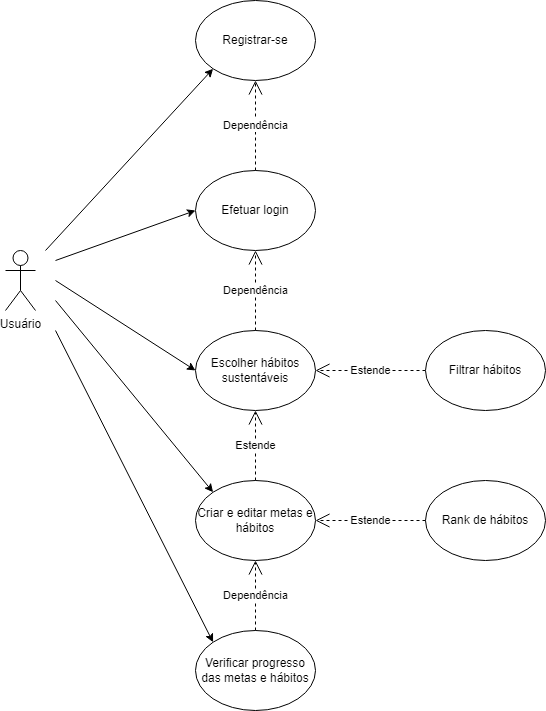

The diagram above was exported from draw.io. Its source (the exported page's mxGraphModel, read from the mxfile embedded in the PNG):
<mxGraphModel dx="1393" dy="758" grid="1" gridSize="10" guides="1" tooltips="1" connect="1" arrows="1" fold="1" page="1" pageScale="1" pageWidth="827" pageHeight="1169" math="0" shadow="0">
  <root>
    <mxCell id="0" />
    <mxCell id="1" parent="0" />
    <mxCell id="1fmPFOa8zNt_l8CbxaRe-1" value="Usuário" style="shape=umlActor;verticalLabelPosition=bottom;verticalAlign=top;html=1;outlineConnect=0;" parent="1" vertex="1">
      <mxGeometry x="20" y="260" width="30" height="60" as="geometry" />
    </mxCell>
    <mxCell id="1fmPFOa8zNt_l8CbxaRe-2" value="Registrar-se" style="ellipse;whiteSpace=wrap;html=1;" parent="1" vertex="1">
      <mxGeometry x="210" y="10" width="120" height="80" as="geometry" />
    </mxCell>
    <mxCell id="1fmPFOa8zNt_l8CbxaRe-6" value="Efetuar login" style="ellipse;whiteSpace=wrap;html=1;" parent="1" vertex="1">
      <mxGeometry x="210" y="180" width="120" height="80" as="geometry" />
    </mxCell>
    <mxCell id="1fmPFOa8zNt_l8CbxaRe-9" value="Escolher hábitos sustentáveis" style="ellipse;whiteSpace=wrap;html=1;" parent="1" vertex="1">
      <mxGeometry x="210" y="340" width="120" height="80" as="geometry" />
    </mxCell>
    <mxCell id="1fmPFOa8zNt_l8CbxaRe-12" value="Criar e editar metas e hábitos" style="ellipse;whiteSpace=wrap;html=1;" parent="1" vertex="1">
      <mxGeometry x="210" y="490" width="120" height="80" as="geometry" />
    </mxCell>
    <mxCell id="1fmPFOa8zNt_l8CbxaRe-14" value="" style="endArrow=classic;html=1;rounded=0;entryX=0;entryY=1;entryDx=0;entryDy=0;" parent="1" target="1fmPFOa8zNt_l8CbxaRe-2" edge="1">
      <mxGeometry width="50" height="50" relative="1" as="geometry">
        <mxPoint x="60" y="260" as="sourcePoint" />
        <mxPoint x="290" y="260" as="targetPoint" />
        <Array as="points" />
      </mxGeometry>
    </mxCell>
    <mxCell id="1fmPFOa8zNt_l8CbxaRe-17" value="" style="endArrow=classic;html=1;rounded=0;entryX=0;entryY=0.5;entryDx=0;entryDy=0;" parent="1" target="1fmPFOa8zNt_l8CbxaRe-9" edge="1">
      <mxGeometry width="50" height="50" relative="1" as="geometry">
        <mxPoint x="70" y="290" as="sourcePoint" />
        <mxPoint x="290" y="260" as="targetPoint" />
        <Array as="points" />
      </mxGeometry>
    </mxCell>
    <mxCell id="1fmPFOa8zNt_l8CbxaRe-18" value="" style="endArrow=classic;html=1;rounded=0;entryX=0;entryY=0;entryDx=0;entryDy=0;" parent="1" target="1fmPFOa8zNt_l8CbxaRe-12" edge="1">
      <mxGeometry width="50" height="50" relative="1" as="geometry">
        <mxPoint x="70" y="310" as="sourcePoint" />
        <mxPoint x="290" y="260" as="targetPoint" />
      </mxGeometry>
    </mxCell>
    <mxCell id="1fmPFOa8zNt_l8CbxaRe-20" value="Verificar progresso das metas e hábitos" style="ellipse;whiteSpace=wrap;html=1;" parent="1" vertex="1">
      <mxGeometry x="210" y="640" width="120" height="80" as="geometry" />
    </mxCell>
    <mxCell id="1fmPFOa8zNt_l8CbxaRe-21" value="" style="endArrow=classic;html=1;rounded=0;entryX=0;entryY=0;entryDx=0;entryDy=0;" parent="1" target="1fmPFOa8zNt_l8CbxaRe-20" edge="1">
      <mxGeometry width="50" height="50" relative="1" as="geometry">
        <mxPoint x="70" y="340" as="sourcePoint" />
        <mxPoint x="300" y="300" as="targetPoint" />
      </mxGeometry>
    </mxCell>
    <mxCell id="3o-z6Q0NrTU39fRmwxiI-1" value="Dependência" style="endArrow=open;endSize=12;dashed=1;html=1;rounded=0;exitX=0.5;exitY=0;exitDx=0;exitDy=0;entryX=0.5;entryY=1;entryDx=0;entryDy=0;" parent="1" source="1fmPFOa8zNt_l8CbxaRe-6" target="1fmPFOa8zNt_l8CbxaRe-2" edge="1">
      <mxGeometry width="160" relative="1" as="geometry">
        <mxPoint x="330" y="280" as="sourcePoint" />
        <mxPoint x="330" y="110" as="targetPoint" />
      </mxGeometry>
    </mxCell>
    <mxCell id="3o-z6Q0NrTU39fRmwxiI-2" value="Dependência" style="endArrow=open;endSize=12;dashed=1;html=1;rounded=0;exitX=0.5;exitY=0;exitDx=0;exitDy=0;entryX=0.5;entryY=1;entryDx=0;entryDy=0;" parent="1" source="1fmPFOa8zNt_l8CbxaRe-9" target="1fmPFOa8zNt_l8CbxaRe-6" edge="1">
      <mxGeometry width="160" relative="1" as="geometry">
        <mxPoint x="280" y="190" as="sourcePoint" />
        <mxPoint x="280" y="100" as="targetPoint" />
      </mxGeometry>
    </mxCell>
    <mxCell id="3o-z6Q0NrTU39fRmwxiI-3" value="" style="endArrow=classic;html=1;rounded=0;entryX=0;entryY=0.5;entryDx=0;entryDy=0;" parent="1" target="1fmPFOa8zNt_l8CbxaRe-6" edge="1">
      <mxGeometry width="50" height="50" relative="1" as="geometry">
        <mxPoint x="70" y="270" as="sourcePoint" />
        <mxPoint x="238" y="88" as="targetPoint" />
        <Array as="points" />
      </mxGeometry>
    </mxCell>
    <mxCell id="3o-z6Q0NrTU39fRmwxiI-4" value="Dependência" style="endArrow=open;endSize=12;dashed=1;html=1;rounded=0;entryX=0.5;entryY=1;entryDx=0;entryDy=0;exitX=0.5;exitY=0;exitDx=0;exitDy=0;" parent="1" source="1fmPFOa8zNt_l8CbxaRe-20" target="1fmPFOa8zNt_l8CbxaRe-12" edge="1">
      <mxGeometry width="160" relative="1" as="geometry">
        <mxPoint x="330" y="630" as="sourcePoint" />
        <mxPoint x="480" y="450" as="targetPoint" />
      </mxGeometry>
    </mxCell>
    <mxCell id="3o-z6Q0NrTU39fRmwxiI-5" value="Estende" style="endArrow=open;endSize=12;dashed=1;html=1;rounded=0;exitX=0.5;exitY=0;exitDx=0;exitDy=0;entryX=0.5;entryY=1;entryDx=0;entryDy=0;" parent="1" source="1fmPFOa8zNt_l8CbxaRe-12" target="1fmPFOa8zNt_l8CbxaRe-9" edge="1">
      <mxGeometry width="160" relative="1" as="geometry">
        <mxPoint x="320" y="430" as="sourcePoint" />
        <mxPoint x="320" y="460" as="targetPoint" />
      </mxGeometry>
    </mxCell>
    <mxCell id="3o-z6Q0NrTU39fRmwxiI-6" value="Estende" style="endArrow=open;endSize=12;dashed=1;html=1;rounded=0;entryX=1;entryY=0.5;entryDx=0;entryDy=0;exitX=0;exitY=0.5;exitDx=0;exitDy=0;" parent="1" source="3o-z6Q0NrTU39fRmwxiI-7" target="1fmPFOa8zNt_l8CbxaRe-9" edge="1">
      <mxGeometry width="160" relative="1" as="geometry">
        <mxPoint x="400" y="330" as="sourcePoint" />
        <mxPoint x="470" y="380" as="targetPoint" />
      </mxGeometry>
    </mxCell>
    <mxCell id="3o-z6Q0NrTU39fRmwxiI-7" value="Filtrar hábitos" style="ellipse;whiteSpace=wrap;html=1;" parent="1" vertex="1">
      <mxGeometry x="440" y="340" width="120" height="80" as="geometry" />
    </mxCell>
    <mxCell id="hygRVySDEdc-Dvm-40Jf-2" value="Rank de hábitos" style="ellipse;whiteSpace=wrap;html=1;" parent="1" vertex="1">
      <mxGeometry x="440" y="490" width="120" height="80" as="geometry" />
    </mxCell>
    <mxCell id="hygRVySDEdc-Dvm-40Jf-3" value="Estende" style="endArrow=open;endSize=12;dashed=1;html=1;rounded=0;exitX=0;exitY=0.5;exitDx=0;exitDy=0;entryX=1;entryY=0.5;entryDx=0;entryDy=0;" parent="1" source="hygRVySDEdc-Dvm-40Jf-2" target="1fmPFOa8zNt_l8CbxaRe-12" edge="1">
      <mxGeometry width="160" relative="1" as="geometry">
        <mxPoint x="480" y="510" as="sourcePoint" />
        <mxPoint x="640" y="510" as="targetPoint" />
      </mxGeometry>
    </mxCell>
  </root>
</mxGraphModel>